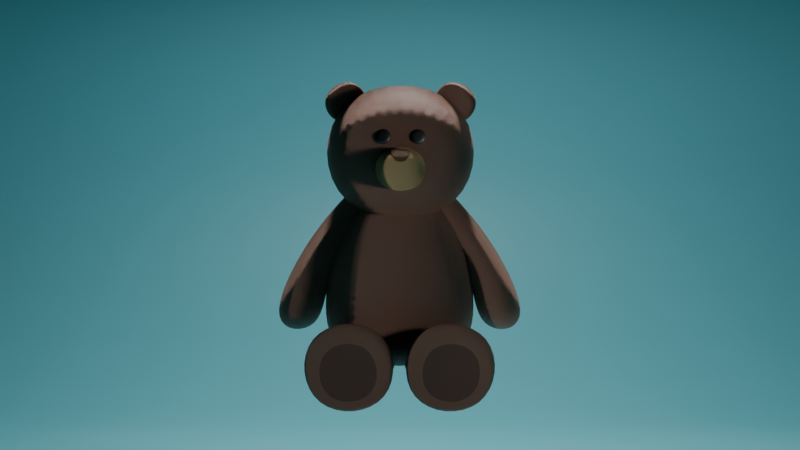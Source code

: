# Source: Bear.blend  (saved by Blender 4.2.66; exported with 4.5.12 LTS)
import bpy
from mathutils import Matrix  # noqa: F401  (used for matrix-valued properties, if any)

bpy.ops.wm.read_factory_settings(use_empty=True)
scene = bpy.context.scene
scene.name = 'Scene'

# ---- collections
col_collection = bpy.data.collections.new('Collection'); scene.collection.children.link(col_collection)

# ---- materials (node trees are filled in below, after node groups)
mat_material = bpy.data.materials.new('Material')
mat_material.alpha_threshold = 0.0
mat_material.use_transparent_shadow = False
mat_material.roughness = 0.5
mat_material.line_color = (0.0, 0.0, 0.0, 1.0)
mat_material_001 = bpy.data.materials.new('Material.001')
mat_material_002 = bpy.data.materials.new('Material.002')
mat_material_003 = bpy.data.materials.new('Material.003')
mat_eye = bpy.data.materials.new('eye')
mat_material_004 = bpy.data.materials.new('Material.004')

# ---- material node trees
mat_material.use_nodes = True; mat_material.node_tree.nodes.clear()
_N = mat_material.node_tree.nodes; _L = mat_material.node_tree.links
n0 = _N.new('ShaderNodeOutputMaterial'); n0.name = 'Material Output'; n0.location = (551, 268)
n1 = _N.new('ShaderNodeBsdfPrincipled'); n1.name = 'Principled BSDF'; n1.location = (617, -23)
n1.width = 233
n1.inputs[0].default_value = (0.3774, 0.1906, 0.1334, 1.0)
n1.inputs[3].default_value = 1.45
n2 = _N.new('ShaderNodeTexCoord'); n2.name = 'Texture Coordinate'; n2.location = (-585, 233)
n3 = _N.new('ShaderNodeTexNoise'); n3.name = 'Noise Texture'; n3.location = (-370, 151)
n3.noise_dimensions = '4D'
n3.inputs[2].default_value = 36.0
n3.inputs[4].default_value = 0.8591
n3.inputs[5].default_value = 5.5
n3.inputs[8].default_value = 6.0
n4 = _N.new('ShaderNodeVectorDisplacement'); n4.name = 'Vector Displacement'; n4.location = (83, -72)
n4.inputs[2].default_value = 1.0
_L.new(n1.outputs[0], n0.inputs[0])
_L.new(n2.outputs[3], n3.inputs[0])
_L.new(n3.outputs[0], n4.inputs[1])
_L.new(n4.outputs[0], n0.inputs[2])
n0.is_active_output = True
mat_material_001.use_nodes = True; mat_material_001.node_tree.nodes.clear()
_N = mat_material_001.node_tree.nodes; _L = mat_material_001.node_tree.links
n0 = _N.new('ShaderNodeBsdfPrincipled'); n0.name = 'Principled BSDF'; n0.location = (10, 300)
n0.inputs[0].default_value = (0.1952, 0.7065, 0.8005, 1.0)
n1 = _N.new('ShaderNodeOutputMaterial'); n1.name = 'Material Output'; n1.location = (300, 300)
_L.new(n0.outputs[0], n1.inputs[0])
n1.is_active_output = True
mat_material_002.use_nodes = True; mat_material_002.node_tree.nodes.clear()
_N = mat_material_002.node_tree.nodes; _L = mat_material_002.node_tree.links
n0 = _N.new('ShaderNodeBsdfPrincipled'); n0.name = 'Principled BSDF'; n0.location = (10, 300)
n0.inputs[0].default_value = (0.8006, 0.5254, 0.2398, 1.0)
n1 = _N.new('ShaderNodeOutputMaterial'); n1.name = 'Material Output'; n1.location = (300, 300)
n2 = _N.new('ShaderNodeTexCoord'); n2.name = 'Texture Coordinate'; n2.location = (-437, 55)
n3 = _N.new('ShaderNodeTexNoise'); n3.name = 'Noise Texture'; n3.location = (-222, -27)
n3.noise_dimensions = '4D'
n3.inputs[2].default_value = 36.0
n3.inputs[4].default_value = 0.8591
n3.inputs[5].default_value = 5.5
n3.inputs[8].default_value = 6.0
n4 = _N.new('ShaderNodeVectorDisplacement'); n4.name = 'Vector Displacement'; n4.location = (231, -250)
n4.inputs[2].default_value = 1.0
_L.new(n0.outputs[0], n1.inputs[0])
_L.new(n2.outputs[3], n3.inputs[0])
_L.new(n3.outputs[0], n4.inputs[1])
_L.new(n4.outputs[0], n1.inputs[2])
n1.is_active_output = True
mat_material_003.use_nodes = True; mat_material_003.node_tree.nodes.clear()
_N = mat_material_003.node_tree.nodes; _L = mat_material_003.node_tree.links
n0 = _N.new('ShaderNodeBsdfPrincipled'); n0.name = 'Principled BSDF'; n0.location = (10, 300)
n0.inputs[0].default_value = (0.2054, 0.09934, 0.06978, 1.0)
n0.inputs[2].default_value = 0.5633
n1 = _N.new('ShaderNodeOutputMaterial'); n1.name = 'Material Output'; n1.location = (300, 300)
n2 = _N.new('ShaderNodeTexCoord'); n2.name = 'Texture Coordinate'; n2.location = (-408, 41)
n3 = _N.new('ShaderNodeTexNoise'); n3.name = 'Noise Texture'; n3.location = (-193, -41)
n3.noise_dimensions = '4D'
n3.inputs[2].default_value = 36.0
n3.inputs[4].default_value = 0.8591
n3.inputs[5].default_value = 5.5
n3.inputs[8].default_value = 6.0
n4 = _N.new('ShaderNodeVectorDisplacement'); n4.name = 'Vector Displacement'; n4.location = (261, -264)
n4.inputs[2].default_value = 1.0
_L.new(n0.outputs[0], n1.inputs[0])
_L.new(n2.outputs[3], n3.inputs[0])
_L.new(n3.outputs[0], n4.inputs[1])
_L.new(n4.outputs[0], n1.inputs[2])
n1.is_active_output = True
mat_eye.use_nodes = True; mat_eye.node_tree.nodes.clear()
_N = mat_eye.node_tree.nodes; _L = mat_eye.node_tree.links
n0 = _N.new('ShaderNodeBsdfPrincipled'); n0.name = 'Principled BSDF'; n0.location = (10, 300)
n0.inputs[0].default_value = (0.1017, 0.1017, 0.1017, 1.0)
n0.inputs[1].default_value = 0.7341
n0.inputs[2].default_value = 0.5163
n1 = _N.new('ShaderNodeOutputMaterial'); n1.name = 'Material Output'; n1.location = (300, 300)
_L.new(n0.outputs[0], n1.inputs[0])
n1.is_active_output = True
mat_material_004.use_nodes = True; mat_material_004.node_tree.nodes.clear()
_N = mat_material_004.node_tree.nodes; _L = mat_material_004.node_tree.links
n0 = _N.new('ShaderNodeBsdfPrincipled'); n0.name = 'Principled BSDF'; n0.location = (10, 300)
n0.inputs[0].default_value = (0.2023, 0.1081, 0.03877, 1.0)
n1 = _N.new('ShaderNodeOutputMaterial'); n1.name = 'Material Output'; n1.location = (300, 300)
n2 = _N.new('ShaderNodeTexCoord'); n2.name = 'Texture Coordinate'; n2.location = (-423, 49)
n3 = _N.new('ShaderNodeTexNoise'); n3.name = 'Noise Texture'; n3.location = (-208, -34)
n3.noise_dimensions = '4D'
n3.inputs[2].default_value = 36.0
n3.inputs[4].default_value = 0.8591
n3.inputs[5].default_value = 5.5
n3.inputs[8].default_value = 6.0
n4 = _N.new('ShaderNodeVectorDisplacement'); n4.name = 'Vector Displacement'; n4.location = (245, -256)
n4.inputs[2].default_value = 1.0
_L.new(n0.outputs[0], n1.inputs[0])
_L.new(n2.outputs[3], n3.inputs[0])
_L.new(n3.outputs[0], n4.inputs[1])
_L.new(n4.outputs[0], n1.inputs[2])
n1.is_active_output = True

# ---- world
world_world = bpy.data.worlds.new('World'); scene.world = world_world
world_world.use_nodes = True; world_world.node_tree.nodes.clear()
_N = world_world.node_tree.nodes; _L = world_world.node_tree.links
n0 = _N.new('ShaderNodeOutputWorld'); n0.name = 'World Output'; n0.location = (300, 300)
n1 = _N.new('ShaderNodeBackground'); n1.name = 'Background'; n1.location = (10, 300)
n1.inputs[0].default_value = (0.0, 0.0, 0.0, 1.0)
_L.new(n1.outputs[0], n0.inputs[0])
n0.is_active_output = True
world_world.color = (0.05088, 0.05088, 0.05088)
world_world.sun_shadow_jitter_overblur = 0.0

# ---- cameras
cam_camera = bpy.data.cameras.new('Camera')
cam_camera.clip_end = 100.0
cam_camera.lens = 80.0
cam_camera.ortho_scale = 7.314

# ---- lights
light_area_003 = bpy.data.lights.new('Area.003', 'AREA')
light_area_003.energy = 250.0
light_area_003.size = 1.0
light_area_003.size_y = 1.0
light_area_004 = bpy.data.lights.new('Area.004', 'AREA')
light_area_004.energy = 1000.0
light_area_004.size = 1.0
light_area_004.size_y = 1.0

# ---- meshes
me_cube_001 = bpy.data.meshes.new('Cube.001')
me_cube_001.from_pydata([(-0.114, -0.5359, -0.5359), (-0.114, -0.5359, 0.5359), (-0.114, 0.5359, -0.5359), (-0.114, 0.5359, 0.5359), (0.114, -0.5359, -0.5359), (0.114, -0.5359, 0.5359), (0.114, 0.5359, -0.5359), (0.114, 0.5359, 0.5359), (-0.5547, 1.04, -0.9325), (-0.1601, -0.9238, -0.8727), (-0.6152, -0.9651, 1.058), (-1.01, 0.9991, 0.9985), (0.1601, 0.9238, 0.8727), (0.6152, 0.9651, -1.058), (1.01, -0.9991, -0.9985), (0.5547, -1.04, 0.9325)], [], [(0, 1, 3, 2), (8, 11, 12, 13), (6, 7, 5, 4), (14, 15, 10, 9), (8, 13, 14, 9), (12, 11, 10, 15), (0, 2, 8, 9), (1, 0, 9, 10), (3, 1, 10, 11), (2, 3, 11, 8), (7, 6, 13, 12), (6, 4, 14, 13), (5, 7, 12, 15), (4, 5, 15, 14)])
me_cube_001.polygons.foreach_set('use_smooth', [True] * 14)
_uv = me_cube_001.uv_layers.new(name='UVMap')
_uv.uv.foreach_set('vector', [0.4134, 0.0384, 0.5866, 0.0384, 0.5866, 0.2116, 0.4134, 0.2116, 0.375, 0.25, 0.625, 0.25, 0.625, 0.5, 0.375, 0.5, 0.4134, 0.5384, 0.5866, 0.5384, 0.5866, 0.7116, 0.4134, 0.7116, 0.375, 0.75, 0.625, 0.75, 0.625, 1.0, 0.375, 1.0, 0.125, 0.5, 0.375, 0.5, 0.375, 0.75, 0.125, 0.75, 0.625, 0.5, 0.875, 0.5, 0.875, 0.75, 0.625, 0.75, 0.4134, 0.0384, 0.4134, 0.2116, 0.375, 0.25, 0.375, 0.0, 0.5866, 0.0384, 0.4134, 0.0384, 0.375, 0.0, 0.625, 0.0, 0.5866, 0.2116, 0.5866, 0.0384, 0.625, 0.0, 0.625, 0.25, 0.4134, 0.2116, 0.5866, 0.2116, 0.625, 0.25, 0.375, 0.25, 0.5866, 0.5384, 0.4134, 0.5384, 0.375, 0.5, 0.625, 0.5, 0.4134, 0.5384, 0.4134, 0.7116, 0.375, 0.75, 0.375, 0.5, 0.5866, 0.7116, 0.5866, 0.5384, 0.625, 0.5, 0.625, 0.75, 0.4134, 0.7116, 0.5866, 0.7116, 0.625, 0.75, 0.375, 0.75])
me_cube_001.materials.append(mat_material)
me_cube_001.update()
me_plane = bpy.data.meshes.new('Plane')
me_plane.from_pydata([(6.546, -6.546, 0.0), (6.546, 6.546, 0.0), (-6.546, -6.546, 9.562), (-6.546, 6.546, 9.562), (-2.681, -6.546, 0.0), (-6.546, -6.546, 3.864), (-3.541, -6.546, 0.09688), (-4.358, -6.546, 0.3827), (-5.091, -6.546, 0.843), (-5.703, -6.546, 1.455), (-6.163, -6.546, 2.188), (-6.449, -6.546, 3.004), (-6.546, 6.546, 3.864), (-2.681, 6.546, 0.0), (-6.449, 6.546, 3.004), (-6.163, 6.546, 2.188), (-5.703, 6.546, 1.455), (-5.091, 6.546, 0.843), (-4.358, 6.546, 0.3827), (-3.541, 6.546, 0.09688)], [], [(4, 0, 1, 13), (12, 5, 11, 14), (14, 11, 10, 15), (15, 10, 9, 16), (16, 9, 8, 17), (17, 8, 7, 18), (18, 7, 6, 19), (19, 6, 4, 13), (5, 12, 3, 2)])
me_plane.polygons.foreach_set('use_smooth', [True] * 9)
_uv = me_plane.uv_layers.new(name='UVMap')
_uv.uv.foreach_set('vector', [0.2952, 0.0, 1.0, 0.0, 1.0, 1.0, 0.2952, 1.0, 0.0, 1.0, 0.0, 0.0, 0.0, 0.0, 0.0, 1.0, 0.0, 1.0, 0.0, 0.0, 0.0, 0.0, 0.0, 1.0, 0.0, 1.0, 0.0, 0.0, 0.0, 0.0, 0.0, 1.0, 0.0, 1.0, 0.0, 0.0, 0.1111, 0.0, 0.1111, 1.0, 0.1111, 1.0, 0.1111, 0.0, 0.1671, 0.0, 0.1671, 1.0, 0.1671, 1.0, 0.1671, 0.0, 0.2295, 0.0, 0.2295, 1.0, 0.2295, 1.0, 0.2295, 0.0, 0.2952, 0.0, 0.2952, 1.0, 0.0, 0.0, 0.0, 1.0, 0.0, 1.0, 0.0, 0.0])
me_plane.materials.append(mat_material_001)
me_plane.update()
me_cube_002 = bpy.data.meshes.new('Cube.002')
me_cube_002.from_pydata([(-1.212, -1.212, -0.6251), (-0.5873, -0.5873, 1.0), (-1.212, 1.212, -0.6251), (-0.5873, 0.5873, 1.0), (1.212, -1.212, -0.6251), (0.5873, -0.5873, 1.0), (1.212, 1.212, -0.6251), (0.5873, 0.5873, 1.0), (-1.391, -1.391, 0.09985), (-1.391, 1.391, 0.09985), (1.391, 1.391, 0.09985), (1.391, -1.391, 0.09985), (-1.038, -1.038, 0.7815), (-1.038, 1.038, 0.7815), (1.038, 1.038, 0.7815), (1.038, -1.038, 0.7815)], [], [(12, 1, 3, 13), (13, 3, 7, 14), (14, 7, 5, 15), (15, 5, 1, 12), (2, 6, 4, 0), (7, 3, 1, 5), (4, 11, 8, 0), (6, 10, 11, 4), (2, 9, 10, 6), (0, 8, 9, 2), (11, 15, 12, 8), (10, 14, 15, 11), (9, 13, 14, 10), (8, 12, 13, 9)])
me_cube_002.polygons.foreach_set('use_smooth', [True] * 14)
_k = {(1, 3): 1.0, (3, 7): 1.0, (5, 7): 1.0, (1, 5): 1.0}
me_cube_002.attributes.new('crease_edge', 'FLOAT', 'EDGE').data.foreach_set('value', [_k.get((min(e.vertices), max(e.vertices)), 0.0) for e in me_cube_002.edges])
_uv = me_cube_002.uv_layers.new(name='UVMap')
_uv.uv.foreach_set('vector', [0.5451, 0.0, 0.625, 0.0, 0.625, 0.25, 0.5451, 0.25, 0.5451, 0.25, 0.625, 0.25, 0.625, 0.5, 0.5451, 0.5, 0.5451, 0.5, 0.625, 0.5, 0.625, 0.75, 0.5451, 0.75, 0.5451, 0.75, 0.625, 0.75, 0.625, 1.0, 0.5451, 1.0, 0.125, 0.5, 0.375, 0.5, 0.375, 0.75, 0.125, 0.75, 0.625, 0.5, 0.875, 0.5, 0.875, 0.75, 0.625, 0.75, 0.375, 0.75, 0.4653, 0.75, 0.4653, 1.0, 0.375, 1.0, 0.375, 0.5, 0.4653, 0.5, 0.4653, 0.75, 0.375, 0.75, 0.375, 0.25, 0.4653, 0.25, 0.4653, 0.5, 0.375, 0.5, 0.375, 0.0, 0.4653, 0.0, 0.4653, 0.25, 0.375, 0.25, 0.4653, 0.75, 0.5451, 0.75, 0.5451, 1.0, 0.4653, 1.0, 0.4653, 0.5, 0.5451, 0.5, 0.5451, 0.75, 0.4653, 0.75, 0.4653, 0.25, 0.5451, 0.25, 0.5451, 0.5, 0.4653, 0.5, 0.4653, 0.0, 0.5451, 0.0, 0.5451, 0.25, 0.4653, 0.25])
me_cube_002.materials.append(mat_material)
me_cube_002.update()
me_cube_003 = bpy.data.meshes.new('Cube.003')
me_cube_003.from_pydata([(-1.0, -1.0, -1.0), (-1.0, -1.0, 1.0), (-1.0, 1.0, -1.0), (-1.0, 1.0, 1.0), (1.25, -0.3169, -0.5529), (1.25, -0.3169, 0.04551), (1.25, 0.3169, -0.5529), (1.25, 0.3169, 0.04551), (1.0, 1.0, 1.0), (1.0, 1.0, -1.0), (1.0, -1.0, -1.0), (1.0, -1.0, 1.0), (1.622, 0.2454, -0.02198), (1.622, 0.2454, -0.4854), (1.622, -0.2454, -0.4854), (1.622, -0.2454, -0.02198), (1.248, 0.3322, 0.06568), (1.248, 0.3322, -0.5616), (1.248, -0.3322, -0.5616), (1.248, -0.3322, 0.06568)], [], [(0, 1, 3, 2), (2, 3, 8, 9), (7, 5, 15, 12), (10, 11, 1, 0), (2, 9, 10, 0), (8, 3, 1, 11), (16, 17, 9, 8), (17, 18, 10, 9), (19, 16, 8, 11), (18, 19, 11, 10), (6, 7, 12, 13), (5, 4, 14, 15), (4, 6, 13, 14), (13, 12, 15, 14), (4, 5, 19, 18), (5, 7, 16, 19), (6, 4, 18, 17), (7, 6, 17, 16)])
me_cube_003.polygons.foreach_set('use_smooth', [True] * 18)
me_cube_003.polygons.foreach_set('material_index', [0, 0, 1, 0, 0, 0, 0, 0, 0, 0, 1, 1, 1, 1, 0, 0, 0, 0])
_k = {(6, 7): 1.0, (4, 6): 1.0, (5, 7): 1.0, (4, 5): 1.0}
me_cube_003.attributes.new('crease_edge', 'FLOAT', 'EDGE').data.foreach_set('value', [_k.get((min(e.vertices), max(e.vertices)), 0.0) for e in me_cube_003.edges])
_uv = me_cube_003.uv_layers.new(name='UVMap')
_uv.uv.foreach_set('vector', [0.375, 0.0, 0.625, 0.0, 0.625, 0.25, 0.375, 0.25, 0.375, 0.25, 0.625, 0.25, 0.625, 0.5, 0.375, 0.5, 0.5256, 0.5994, 0.5256, 0.6506, 0.5256, 0.6506, 0.5256, 0.5994, 0.375, 0.75, 0.625, 0.75, 0.625, 1.0, 0.375, 1.0, 0.125, 0.5, 0.375, 0.5, 0.375, 0.75, 0.125, 0.75, 0.625, 0.5, 0.875, 0.5, 0.875, 0.75, 0.625, 0.75, 0.5282, 0.5968, 0.4718, 0.5968, 0.375, 0.5, 0.625, 0.5, 0.4718, 0.5968, 0.4718, 0.6532, 0.375, 0.75, 0.375, 0.5, 0.5282, 0.6532, 0.5282, 0.5968, 0.625, 0.5, 0.625, 0.75, 0.4718, 0.6532, 0.5282, 0.6532, 0.625, 0.75, 0.375, 0.75, 0.4744, 0.5994, 0.5256, 0.5994, 0.5256, 0.5994, 0.4744, 0.5994, 0.5256, 0.6506, 0.4744, 0.6506, 0.4744, 0.6506, 0.5256, 0.6506, 0.4744, 0.6506, 0.4744, 0.5994, 0.4744, 0.5994, 0.4744, 0.6506, 0.4744, 0.5994, 0.5256, 0.5994, 0.5256, 0.6506, 0.4744, 0.6506, 0.4744, 0.6506, 0.5256, 0.6506, 0.5282, 0.6532, 0.4718, 0.6532, 0.5256, 0.6506, 0.5256, 0.5994, 0.5282, 0.5968, 0.5282, 0.6532, 0.4744, 0.5994, 0.4744, 0.6506, 0.4718, 0.6532, 0.4718, 0.5968, 0.5256, 0.5994, 0.4744, 0.5994, 0.4718, 0.5968, 0.5282, 0.5968])
me_cube_003.materials.append(mat_material)
me_cube_003.materials.append(mat_material_002)
me_cube_003.update()
me_cube_004 = bpy.data.meshes.new('Cube.004')
me_cube_004.from_pydata([(-1.381, -3.191, 0.4435), (-0.8016, -1.383, 1.113), (-1.381, -2.352, -1.413), (-0.8016, -0.2592, 1.005), (1.381, -3.191, 0.4435), (0.8016, -1.383, 1.113), (1.381, -2.352, -1.413), (0.8016, -0.2592, 1.005), (-0.5377, -0.5377, 2.874), (-0.5377, 0.5377, 2.874), (0.5377, 0.5377, 2.874), (0.5377, -0.5377, 2.874)], [], [(0, 1, 3, 2), (2, 3, 7, 6), (6, 7, 5, 4), (4, 5, 1, 0), (2, 6, 4, 0), (5, 7, 10, 11), (10, 9, 8, 11), (3, 1, 8, 9), (1, 5, 11, 8), (7, 3, 9, 10)])
me_cube_004.polygons.foreach_set('use_smooth', [True] * 10)
_k = {(8, 9): 0.76418, (9, 10): 0.76418, (10, 11): 0.76418, (8, 11): 0.76418}
me_cube_004.attributes.new('crease_edge', 'FLOAT', 'EDGE').data.foreach_set('value', [_k.get((min(e.vertices), max(e.vertices)), 0.0) for e in me_cube_004.edges])
_uv = me_cube_004.uv_layers.new(name='UVMap')
_uv.uv.foreach_set('vector', [0.375, 0.0, 0.625, 0.0, 0.625, 0.25, 0.375, 0.25, 0.375, 0.25, 0.625, 0.25, 0.625, 0.5, 0.375, 0.5, 0.375, 0.5, 0.625, 0.5, 0.625, 0.75, 0.375, 0.75, 0.375, 0.75, 0.625, 0.75, 0.625, 1.0, 0.375, 1.0, 0.125, 0.5, 0.375, 0.5, 0.375, 0.75, 0.125, 0.75, 0.625, 0.75, 0.625, 0.5, 0.625, 0.5, 0.625, 0.75, 0.625, 0.5, 0.875, 0.5, 0.875, 0.75, 0.625, 0.75, 0.625, 0.25, 0.625, 0.0, 0.625, 0.0, 0.625, 0.25, 0.625, 1.0, 0.625, 0.75, 0.625, 0.75, 0.625, 1.0, 0.625, 0.5, 0.625, 0.25, 0.625, 0.25, 0.625, 0.5])
me_cube_004.materials.append(mat_material)
me_cube_004.update()
me_cube_005 = bpy.data.meshes.new('Cube.005')
me_cube_005.from_pydata([(-0.7464, -0.7464, -1.0), (-1.252, -1.252, 0.2624), (-0.7464, 0.7464, -1.0), (-1.252, 1.252, 0.2624), (0.7464, -0.7464, -1.0), (1.252, -1.252, 0.2624), (0.7464, 0.7464, -1.0), (1.252, 1.252, 0.2624), (0.3092, 0.18, 3.701), (0.3092, 1.281, 3.701), (1.41, 1.281, 3.701), (1.41, 0.18, 3.701), (-1.109, 1.109, -1.0), (-1.109, -1.109, -1.0), (1.109, 1.109, -1.0), (1.109, -1.109, -1.0), (-0.9453, 0.9453, -1.0), (-0.9453, -0.9453, -1.0), (0.9453, 0.9453, -1.0), (0.9453, -0.9453, -1.0), (-1.374, -1.336, -0.3627), (-1.374, 1.326, -0.3627), (1.288, 1.326, -0.3627), (1.288, -1.336, -0.3627), (-1.417, 1.417, -1.021), (-1.397, -1.221, -1.017), (-1.472, 1.636, -0.7851), (1.417, 1.417, -1.021), (1.507, 1.671, -0.8159), (1.438, -1.221, -1.017), (1.506, -1.313, -0.8123), (-1.467, -1.286, -0.7802)], [], [(20, 1, 3, 21), (21, 3, 7, 22), (22, 7, 5, 23), (23, 5, 1, 20), (2, 6, 4, 0), (5, 7, 10, 11), (10, 9, 8, 11), (3, 1, 8, 9), (1, 5, 11, 8), (7, 3, 9, 10), (16, 17, 13, 12), (18, 16, 12, 14), (19, 18, 14, 15), (17, 19, 15, 13), (2, 0, 17, 16), (6, 2, 16, 18), (4, 6, 18, 19), (0, 4, 19, 17), (13, 15, 29, 25), (20, 21, 26, 31), (15, 14, 27, 29), (23, 20, 31, 30), (29, 30, 31, 25), (27, 28, 30, 29), (24, 26, 28, 27), (25, 31, 26, 24), (22, 23, 30, 28), (14, 12, 24, 27), (12, 13, 25, 24), (21, 22, 28, 26)])
me_cube_005.polygons.foreach_set('use_smooth', [True] * 30)
me_cube_005.polygons.foreach_set('material_index', [0, 0, 0, 0, 1, 0, 0, 0, 0, 0, 0, 0, 0, 0, 1, 1, 1, 1, 0, 0, 0, 0, 0, 0, 0, 0, 0, 0, 0, 0])
_uv = me_cube_005.uv_layers.new(name='UVMap')
_uv.uv.foreach_set('vector', [0.4099, 0.0, 0.625, 0.0, 0.625, 0.25, 0.4099, 0.25, 0.4099, 0.25, 0.625, 0.25, 0.625, 0.5, 0.4099, 0.5, 0.4099, 0.5, 0.625, 0.5, 0.625, 0.75, 0.4099, 0.75, 0.4099, 0.75, 0.625, 0.75, 0.625, 1.0, 0.4099, 1.0, 0.1806, 0.5556, 0.3194, 0.5556, 0.3194, 0.6944, 0.1806, 0.6944, 0.625, 0.75, 0.625, 0.5, 0.625, 0.5, 0.625, 0.75, 0.625, 0.5, 0.875, 0.5, 0.875, 0.75, 0.625, 0.75, 0.625, 0.25, 0.625, 0.0, 0.625, 0.0, 0.625, 0.25, 0.625, 1.0, 0.625, 0.75, 0.625, 0.75, 0.625, 1.0, 0.625, 0.5, 0.625, 0.25, 0.625, 0.25, 0.625, 0.5, 0.1621, 0.5371, 0.1621, 0.7129, 0.125, 0.75, 0.125, 0.5, 0.3379, 0.5371, 0.1621, 0.5371, 0.125, 0.5, 0.375, 0.5, 0.3379, 0.7129, 0.3379, 0.5371, 0.375, 0.5, 0.375, 0.75, 0.1621, 0.7129, 0.3379, 0.7129, 0.375, 0.75, 0.125, 0.75, 0.1806, 0.5556, 0.1806, 0.6944, 0.1621, 0.7129, 0.1621, 0.5371, 0.3194, 0.5556, 0.1806, 0.5556, 0.1621, 0.5371, 0.3379, 0.5371, 0.3194, 0.6944, 0.3194, 0.5556, 0.3379, 0.5371, 0.3379, 0.7129, 0.1806, 0.6944, 0.3194, 0.6944, 0.3379, 0.7129, 0.1621, 0.7129, 0.125, 0.75, 0.375, 0.75, 0.375, 0.75, 0.125, 0.75, 0.4099, 0.0, 0.4099, 0.25, 0.4099, 0.25, 0.4099, 0.0, 0.375, 0.75, 0.375, 0.5, 0.375, 0.5, 0.375, 0.75, 0.4099, 0.75, 0.4099, 1.0, 0.4099, 1.0, 0.4099, 0.75, 0.375, 0.75, 0.4099, 0.75, 0.4099, 1.0, 0.375, 1.0, 0.375, 0.5, 0.4099, 0.5, 0.4099, 0.75, 0.375, 0.75, 0.375, 0.25, 0.4099, 0.25, 0.4099, 0.5, 0.375, 0.5, 0.375, 0.0, 0.4099, 0.0, 0.4099, 0.25, 0.375, 0.25, 0.4099, 0.5, 0.4099, 0.75, 0.4099, 0.75, 0.4099, 0.5, 0.375, 0.5, 0.125, 0.5, 0.125, 0.5, 0.375, 0.5, 0.125, 0.5, 0.125, 0.75, 0.125, 0.75, 0.125, 0.5, 0.4099, 0.25, 0.4099, 0.5, 0.4099, 0.5, 0.4099, 0.25])
me_cube_005.materials.append(mat_material)
me_cube_005.materials.append(mat_material_003)
me_cube_005.update()
me_cylinder = bpy.data.meshes.new('Cylinder')
me_cylinder.from_pydata([(0.0, 1.0, -1.0), (3.141e-07, 0.9475, 1.0), (0.1951, 0.9808, -1.0), (0.1848, 0.9293, 1.0), (0.3827, 0.9239, -1.0), (0.3626, 0.8754, 1.0), (0.5556, 0.8315, -1.0), (0.5264, 0.7878, 1.0), (0.7071, 0.7071, -1.0), (0.67, 0.67, 1.0), (0.8315, 0.5556, -1.0), (0.7878, 0.5264, 1.0), (0.9239, 0.3827, -1.0), (0.8754, 0.3626, 1.0), (0.9808, 0.1951, -1.0), (0.9293, 0.1848, 1.0), (1.0, 0.0, -1.0), (0.9475, -1.925e-08, 1.0), (0.9808, -0.1951, -1.0), (0.9293, -0.1848, 1.0), (0.9239, -0.3827, -1.0), (0.8754, -0.3626, 1.0), (0.8315, -0.5556, -1.0), (0.7878, -0.5264, 1.0), (0.7071, -0.7071, -1.0), (0.67, -0.67, 1.0), (0.5556, -0.8315, -1.0), (0.5264, -0.7878, 1.0), (0.3827, -0.9239, -1.0), (0.3626, -0.8754, 1.0), (0.1951, -0.9808, -1.0), (0.1848, -0.9293, 1.0), (0.0, -1.0, -1.0), (3.17e-07, -0.9475, 1.0), (-0.1951, -0.9808, -1.0), (-0.1848, -0.9293, 1.0), (-0.3827, -0.9239, -1.0), (-0.3626, -0.8754, 1.0), (-0.5556, -0.8315, -1.0), (-0.5264, -0.7878, 1.0), (-0.7071, -0.7071, -1.0), (-0.67, -0.67, 1.0), (-0.8315, -0.5556, -1.0), (-0.7878, -0.5264, 1.0), (-0.9239, -0.3827, -1.0), (-0.8754, -0.3626, 1.0), (-0.9808, -0.1951, -1.0), (-0.9293, -0.1848, 1.0), (-1.0, 0.0, -1.0), (-0.9475, -2.019e-08, 1.0), (-0.9808, 0.1951, -1.0), (-0.9293, 0.1848, 1.0), (-0.9239, 0.3827, -1.0), (-0.8754, 0.3626, 1.0), (-0.8315, 0.5556, -1.0), (-0.7878, 0.5264, 1.0), (-0.7071, 0.7071, -1.0), (-0.67, 0.67, 1.0), (-0.5556, 0.8315, -1.0), (-0.5264, 0.7878, 1.0), (-0.3827, 0.9239, -1.0), (-0.3626, 0.8754, 1.0), (-0.1951, 0.9808, -1.0), (-0.1848, 0.9293, 1.0), (0.1397, 0.9617, 0.08858), (-0.05538, 0.9809, 0.08858), (0.3273, 0.9048, 0.08858), (0.5002, 0.8124, 0.08858), (0.6517, 0.688, 0.08858), (0.7761, 0.5365, 0.08858), (0.8685, 0.3636, 0.08858), (0.9254, 0.176, 0.08858), (0.9446, -0.01912, 0.08858), (0.9254, -0.2142, 0.08858), (0.8685, -0.4018, 0.08858), (0.7761, -0.5747, 0.08858), (0.6517, -0.7262, 0.08858), (0.5002, -0.8506, 0.08858), (0.3273, -0.943, 0.08858), (0.1397, -0.9999, 0.08858), (-0.05538, -1.019, 0.08858), (-0.2505, -0.9999, 0.08858), (-0.4381, -0.943, 0.08858), (-0.611, -0.8506, 0.08858), (-0.7625, -0.7262, 0.08858), (-0.8869, -0.5747, 0.08858), (-0.9793, -0.4018, 0.08858), (-1.036, -0.2142, 0.08858), (-1.055, -0.01912, 0.08858), (-1.036, 0.176, 0.08858), (-0.9793, 0.3636, 0.08858), (-0.8869, 0.5365, 0.08858), (-0.7625, 0.688, 0.08858), (-0.611, 0.8124, 0.08858), (-0.4381, 0.9048, 0.08858), (-0.2505, 0.9617, 0.08858), (0.1088, 0.184, 2.155), (0.07758, 0.187, 2.155), (0.1389, 0.1748, 2.155), (0.1666, 0.16, 2.155), (0.1909, 0.1401, 2.155), (0.2108, 0.1158, 2.155), (0.2256, 0.08811, 2.155), (0.2348, 0.05804, 2.155), (0.2378, 0.02678, 2.155), (0.2348, -0.004486, 2.155), (0.2256, -0.03455, 2.155), (0.2108, -0.06226, 2.155), (0.1909, -0.08654, 2.155), (0.1666, -0.1065, 2.155), (0.1389, -0.1213, 2.155), (0.1088, -0.1304, 2.155), (0.07758, -0.1335, 2.155), (0.04631, -0.1304, 2.155), (0.01625, -0.1213, 2.155), (-0.01146, -0.1065, 2.155), (-0.03574, -0.08654, 2.155), (-0.05567, -0.06226, 2.155), (-0.07048, -0.03455, 2.155), (-0.0796, -0.004486, 2.155), (-0.08268, 0.02678, 2.155), (-0.0796, 0.05804, 2.155), (-0.07048, 0.08811, 2.155), (-0.05567, 0.1158, 2.155), (-0.03574, 0.1401, 2.155), (-0.01146, 0.16, 2.155), (0.01625, 0.1748, 2.155), (0.04631, 0.184, 2.155), (0.1972, 0.8107, 1.514), (0.03864, 0.8263, 1.514), (0.3498, 0.7645, 1.514), (0.4903, 0.6893, 1.514), (0.6135, 0.5882, 1.514), (0.7146, 0.465, 1.514), (0.7898, 0.3245, 1.514), (0.836, 0.1719, 1.514), (0.8516, 0.01334, 1.514), (0.836, -0.1453, 1.514), (0.7898, -0.2978, 1.514), (0.7146, -0.4383, 1.514), (0.6135, -0.5615, 1.514), (0.4903, -0.6627, 1.514), (0.3498, -0.7378, 1.514), (0.1972, -0.784, 1.514), (0.03864, -0.7997, 1.514), (-0.12, -0.784, 1.514), (-0.2725, -0.7378, 1.514), (-0.413, -0.6627, 1.514), (-0.5362, -0.5615, 1.514), (-0.6374, -0.4383, 1.514), (-0.7125, -0.2978, 1.514), (-0.7587, -0.1453, 1.514), (-0.7744, 0.01334, 1.514), (-0.7587, 0.1719, 1.514), (-0.7125, 0.3245, 1.514), (-0.6374, 0.465, 1.514), (-0.5362, 0.5882, 1.514), (-0.413, 0.6893, 1.514), (-0.2725, 0.7645, 1.514), (-0.12, 0.8107, 1.514), (0.05346, 0.7467, 1.758), (0.1955, 0.7327, 1.758), (0.3321, 0.6912, 1.758), (0.458, 0.6239, 1.758), (0.5684, 0.5334, 1.758), (0.6589, 0.423, 1.758), (0.7262, 0.2971, 1.758), (0.7677, 0.1605, 1.758), (0.7817, 0.01845, 1.758), (0.7677, -0.1236, 1.758), (0.7262, -0.2602, 1.758), (0.6589, -0.3861, 1.758), (0.5684, -0.4965, 1.758), (0.458, -0.587, 1.758), (0.3321, -0.6543, 1.758), (0.1955, -0.6958, 1.758), (0.05346, -0.7098, 1.758), (-0.08861, -0.6958, 1.758), (-0.2252, -0.6543, 1.758), (-0.3511, -0.587, 1.758), (-0.4615, -0.4965, 1.758), (-0.552, -0.3861, 1.758), (-0.6193, -0.2602, 1.758), (-0.6608, -0.1236, 1.758), (-0.6748, 0.01845, 1.758), (-0.6608, 0.1605, 1.758), (-0.6193, 0.2971, 1.758), (-0.552, 0.423, 1.758), (-0.4615, 0.5334, 1.758), (-0.3511, 0.6239, 1.758), (-0.2252, 0.6912, 1.758), (-0.08861, 0.7327, 1.758), (0.1762, 0.5504, 2.057), (0.07159, 0.561, 2.056), (0.2766, 0.5196, 2.057), (0.3691, 0.4699, 2.057), (0.4501, 0.4032, 2.057), (0.5165, 0.322, 2.057), (0.5659, 0.2295, 2.057), (0.5964, 0.1291, 2.057), (0.6067, 0.02472, 2.057), (0.5966, -0.07971, 2.057), (0.5664, -0.1802, 2.057), (0.5171, -0.2729, 2.057), (0.4507, -0.3544, 2.056), (0.3696, -0.4213, 2.056), (0.277, -0.4712, 2.056), (0.1764, -0.5021, 2.056), (0.07155, -0.5128, 2.056), (-0.03339, -0.5028, 2.056), (-0.1344, -0.4725, 2.055), (-0.2276, -0.423, 2.055), (-0.3093, -0.3561, 2.055), (-0.3764, -0.2746, 2.055), (-0.4262, -0.1815, 2.055), (-0.4569, -0.08042, 2.055), (-0.4671, 0.02469, 2.055), (-0.4566, 0.1297, 2.055), (-0.4258, 0.2307, 2.055), (-0.3758, 0.3236, 2.055), (-0.3087, 0.4049, 2.056), (-0.227, 0.4715, 2.056), (-0.1339, 0.5209, 2.056), (-0.03312, 0.5511, 2.056), (0.1444, 0.363, 2.155), (0.07758, 0.3696, 2.155), (0.2087, 0.3435, 2.155), (0.268, 0.3118, 2.155), (0.32, 0.2692, 2.155), (0.3626, 0.2172, 2.155), (0.3943, 0.158, 2.155), (0.4138, 0.09365, 2.155), (0.4203, 0.02678, 2.155), (0.4138, -0.04009, 2.155), (0.3943, -0.1044, 2.155), (0.3626, -0.1637, 2.155), (0.32, -0.2156, 2.155), (0.268, -0.2582, 2.155), (0.2087, -0.2899, 2.155), (0.1444, -0.3094, 2.155), (0.07758, -0.316, 2.155), (0.0107, -0.3094, 2.155), (-0.0536, -0.2899, 2.155), (-0.1129, -0.2582, 2.155), (-0.1648, -0.2156, 2.155), (-0.2074, -0.1637, 2.155), (-0.2391, -0.1044, 2.155), (-0.2586, -0.04009, 2.155), (-0.2652, 0.02678, 2.155), (-0.2586, 0.09365, 2.155), (-0.2391, 0.158, 2.155), (-0.2074, 0.2172, 2.155), (-0.1648, 0.2692, 2.155), (-0.1129, 0.3118, 2.155), (-0.0536, 0.3435, 2.155), (0.0107, 0.363, 2.155)], [], [(0, 65, 64, 2), (2, 64, 66, 4), (4, 66, 67, 6), (6, 67, 68, 8), (8, 68, 69, 10), (10, 69, 70, 12), (12, 70, 71, 14), (14, 71, 72, 16), (16, 72, 73, 18), (18, 73, 74, 20), (20, 74, 75, 22), (22, 75, 76, 24), (24, 76, 77, 26), (26, 77, 78, 28), (28, 78, 79, 30), (30, 79, 80, 32), (32, 80, 81, 34), (34, 81, 82, 36), (36, 82, 83, 38), (38, 83, 84, 40), (40, 84, 85, 42), (42, 85, 86, 44), (44, 86, 87, 46), (46, 87, 88, 48), (48, 88, 89, 50), (50, 89, 90, 52), (52, 90, 91, 54), (54, 91, 92, 56), (56, 92, 93, 58), (58, 93, 94, 60), (19, 17, 136, 137), (60, 94, 95, 62), (62, 95, 65, 0), (0, 2, 4, 6, 8, 10, 12, 14, 16, 18, 20, 22, 24, 26, 28, 30, 32, 34, 36, 38, 40, 42, 44, 46, 48, 50, 52, 54, 56, 58, 60, 62), (1, 3, 64, 65), (3, 5, 66, 64), (5, 7, 67, 66), (7, 9, 68, 67), (9, 11, 69, 68), (11, 13, 70, 69), (13, 15, 71, 70), (15, 17, 72, 71), (17, 19, 73, 72), (19, 21, 74, 73), (21, 23, 75, 74), (23, 25, 76, 75), (25, 27, 77, 76), (27, 29, 78, 77), (29, 31, 79, 78), (31, 33, 80, 79), (33, 35, 81, 80), (35, 37, 82, 81), (37, 39, 83, 82), (39, 41, 84, 83), (41, 43, 85, 84), (43, 45, 86, 85), (45, 47, 87, 86), (47, 49, 88, 87), (49, 51, 89, 88), (51, 53, 90, 89), (53, 55, 91, 90), (55, 57, 92, 91), (57, 59, 93, 92), (59, 61, 94, 93), (61, 63, 95, 94), (63, 1, 65, 95), (96, 97, 127, 126, 125, 124, 123, 122, 121, 120, 119, 118, 117, 116, 115, 114, 113, 112, 111, 110, 109, 108, 107, 106, 105, 104, 103, 102, 101, 100, 99, 98), (47, 45, 150, 151), (21, 19, 137, 138), (49, 47, 151, 152), (23, 21, 138, 139), (51, 49, 152, 153), (25, 23, 139, 140), (53, 51, 153, 154), (27, 25, 140, 141), (55, 53, 154, 155), (29, 27, 141, 142), (3, 1, 129, 128), (57, 55, 155, 156), (31, 29, 142, 143), (5, 3, 128, 130), (59, 57, 156, 157), (33, 31, 143, 144), (7, 5, 130, 131), (61, 59, 157, 158), (35, 33, 144, 145), (9, 7, 131, 132), (63, 61, 158, 159), (37, 35, 145, 146), (11, 9, 132, 133), (1, 63, 159, 129), (39, 37, 146, 147), (13, 11, 133, 134), (41, 39, 147, 148), (15, 13, 134, 135), (43, 41, 148, 149), (17, 15, 135, 136), (45, 43, 149, 150), (160, 161, 128, 129), (161, 162, 130, 128), (162, 163, 131, 130), (163, 164, 132, 131), (164, 165, 133, 132), (165, 166, 134, 133), (166, 167, 135, 134), (167, 168, 136, 135), (168, 169, 137, 136), (169, 170, 138, 137), (170, 171, 139, 138), (171, 172, 140, 139), (172, 173, 141, 140), (173, 174, 142, 141), (174, 175, 143, 142), (175, 176, 144, 143), (176, 177, 145, 144), (177, 178, 146, 145), (178, 179, 147, 146), (179, 180, 148, 147), (180, 181, 149, 148), (181, 182, 150, 149), (182, 183, 151, 150), (183, 184, 152, 151), (184, 185, 153, 152), (185, 186, 154, 153), (186, 187, 155, 154), (187, 188, 156, 155), (188, 189, 157, 156), (189, 190, 158, 157), (190, 191, 159, 158), (191, 160, 129, 159), (226, 227, 195, 194), (254, 255, 223, 222), (253, 254, 222, 221), (252, 253, 221, 220), (251, 252, 220, 219), (250, 251, 219, 218), (249, 250, 218, 217), (248, 249, 217, 216), (247, 248, 216, 215), (246, 247, 215, 214), (245, 246, 214, 213), (244, 245, 213, 212), (243, 244, 212, 211), (242, 243, 211, 210), (241, 242, 210, 209), (240, 241, 209, 208), (239, 240, 208, 207), (238, 239, 207, 206), (237, 238, 206, 205), (236, 237, 205, 204), (235, 236, 204, 203), (234, 235, 203, 202), (233, 234, 202, 201), (232, 233, 201, 200), (231, 232, 200, 199), (230, 231, 199, 198), (229, 230, 198, 197), (228, 229, 197, 196), (227, 228, 196, 195), (194, 195, 163, 162), (224, 226, 194, 192), (195, 196, 164, 163), (255, 225, 193, 223), (196, 197, 165, 164), (197, 198, 166, 165), (198, 199, 167, 166), (199, 200, 168, 167), (200, 201, 169, 168), (201, 202, 170, 169), (202, 203, 171, 170), (203, 204, 172, 171), (204, 205, 173, 172), (205, 206, 174, 173), (206, 207, 175, 174), (207, 208, 176, 175), (208, 209, 177, 176), (209, 210, 178, 177), (210, 211, 179, 178), (211, 212, 180, 179), (212, 213, 181, 180), (213, 214, 182, 181), (214, 215, 183, 182), (215, 216, 184, 183), (216, 217, 185, 184), (217, 218, 186, 185), (218, 219, 187, 186), (219, 220, 188, 187), (220, 221, 189, 188), (221, 222, 190, 189), (222, 223, 191, 190), (223, 193, 160, 191), (192, 194, 162, 161), (225, 224, 192, 193), (97, 96, 224, 225), (96, 98, 226, 224), (98, 99, 227, 226), (99, 100, 228, 227), (100, 101, 229, 228), (101, 102, 230, 229), (102, 103, 231, 230), (103, 104, 232, 231), (104, 105, 233, 232), (105, 106, 234, 233), (106, 107, 235, 234), (107, 108, 236, 235), (108, 109, 237, 236), (109, 110, 238, 237), (110, 111, 239, 238), (111, 112, 240, 239), (112, 113, 241, 240), (113, 114, 242, 241), (114, 115, 243, 242), (115, 116, 244, 243), (116, 117, 245, 244), (117, 118, 246, 245), (118, 119, 247, 246), (119, 120, 248, 247), (120, 121, 249, 248), (121, 122, 250, 249), (122, 123, 251, 250), (123, 124, 252, 251), (124, 125, 253, 252), (125, 126, 254, 253), (126, 127, 255, 254), (127, 97, 225, 255), (192, 161, 160, 193)])
me_cylinder.polygons.foreach_set('use_smooth', [True] * 226)
_uv = me_cylinder.uv_layers.new(name='UVMap')
_uv.uv.foreach_set('vector', [1.0, 0.5, 1.0, 1.0, 0.9688, 1.0, 0.9688, 0.5, 0.9688, 0.5, 0.9688, 1.0, 0.9375, 1.0, 0.9375, 0.5, 0.9375, 0.5, 0.9375, 1.0, 0.9062, 1.0, 0.9062, 0.5, 0.9062, 0.5, 0.9062, 1.0, 0.875, 1.0, 0.875, 0.5, 0.875, 0.5, 0.875, 1.0, 0.8438, 1.0, 0.8438, 0.5, 0.8438, 0.5, 0.8438, 1.0, 0.8125, 1.0, 0.8125, 0.5, 0.8125, 0.5, 0.8125, 1.0, 0.7812, 1.0, 0.7812, 0.5, 0.7812, 0.5, 0.7812, 1.0, 0.75, 1.0, 0.75, 0.5, 0.75, 0.5, 0.75, 1.0, 0.7188, 1.0, 0.7188, 0.5, 0.7188, 0.5, 0.7188, 1.0, 0.6875, 1.0, 0.6875, 0.5, 0.6875, 0.5, 0.6875, 1.0, 0.6562, 1.0, 0.6562, 0.5, 0.6562, 0.5, 0.6562, 1.0, 0.625, 1.0, 0.625, 0.5, 0.625, 0.5, 0.625, 1.0, 0.5938, 1.0, 0.5938, 0.5, 0.5938, 0.5, 0.5938, 1.0, 0.5625, 1.0, 0.5625, 0.5, 0.5625, 0.5, 0.5625, 1.0, 0.5312, 1.0, 0.5312, 0.5, 0.5312, 0.5, 0.5312, 1.0, 0.5, 1.0, 0.5, 0.5, 0.5, 0.5, 0.5, 1.0, 0.4688, 1.0, 0.4688, 0.5, 0.4688, 0.5, 0.4688, 1.0, 0.4375, 1.0, 0.4375, 0.5, 0.4375, 0.5, 0.4375, 1.0, 0.4062, 1.0, 0.4062, 0.5, 0.4062, 0.5, 0.4062, 1.0, 0.375, 1.0, 0.375, 0.5, 0.375, 0.5, 0.375, 1.0, 0.3438, 1.0, 0.3438, 0.5, 0.3438, 0.5, 0.3438, 1.0, 0.3125, 1.0, 0.3125, 0.5, 0.3125, 0.5, 0.3125, 1.0, 0.2812, 1.0, 0.2812, 0.5, 0.2812, 0.5, 0.2812, 1.0, 0.25, 1.0, 0.25, 0.5, 0.25, 0.5, 0.25, 1.0, 0.2188, 1.0, 0.2188, 0.5, 0.2188, 0.5, 0.2188, 1.0, 0.1875, 1.0, 0.1875, 0.5, 0.1875, 0.5, 0.1875, 1.0, 0.1562, 1.0, 0.1562, 0.5, 0.1562, 0.5, 0.1562, 1.0, 0.125, 1.0, 0.125, 0.5, 0.125, 0.5, 0.125, 1.0, 0.09375, 1.0, 0.09375, 0.5, 0.09375, 0.5, 0.09375, 1.0, 0.0625, 1.0, 0.0625, 0.5, 0.4414, 0.2119, 0.4451, 0.25, 0.4451, 0.25, 0.4414, 0.2119, 0.0625, 0.5, 0.0625, 1.0, 0.03125, 1.0, 0.03125, 0.5, 0.03125, 0.5, 0.03125, 1.0, 0.0, 1.0, 0.0, 0.5, 0.75, 0.49, 0.7968, 0.4854, 0.8418, 0.4717, 0.8833, 0.4496, 0.9197, 0.4197, 0.9496, 0.3833, 0.9717, 0.3418, 0.9854, 0.2968, 0.99, 0.25, 0.9854, 0.2032, 0.9717, 0.1582, 0.9496, 0.1167, 0.9197, 0.08029, 0.8833, 0.05045, 0.8418, 0.02827, 0.7968, 0.01461, 0.75, 0.01, 0.7032, 0.01461, 0.6582, 0.02827, 0.6167, 0.05045, 0.5803, 0.08029, 0.5504, 0.1167, 0.5283, 0.1582, 0.5146, 0.2032, 0.51, 0.25, 0.5146, 0.2968, 0.5283, 0.3418, 0.5504, 0.3833, 0.5803, 0.4197, 0.6167, 0.4496, 0.6582, 0.4717, 0.7032, 0.4854, 0.25, 0.4451, 0.2881, 0.4414, 0.2968, 0.4854, 0.25, 0.49, 0.2881, 0.4414, 0.3247, 0.4303, 0.3418, 0.4717, 0.2968, 0.4854, 0.3247, 0.4303, 0.3584, 0.4122, 0.3833, 0.4496, 0.3418, 0.4717, 0.3584, 0.4122, 0.388, 0.388, 0.4197, 0.4197, 0.3833, 0.4496, 0.388, 0.388, 0.4122, 0.3584, 0.4496, 0.3833, 0.4197, 0.4197, 0.4122, 0.3584, 0.4303, 0.3247, 0.4717, 0.3418, 0.4496, 0.3833, 0.4303, 0.3247, 0.4414, 0.2881, 0.4854, 0.2968, 0.4717, 0.3418, 0.4414, 0.2881, 0.4451, 0.25, 0.49, 0.25, 0.4854, 0.2968, 0.4451, 0.25, 0.4414, 0.2119, 0.4854, 0.2032, 0.49, 0.25, 0.4414, 0.2119, 0.4303, 0.1753, 0.4717, 0.1582, 0.4854, 0.2032, 0.4303, 0.1753, 0.4122, 0.1416, 0.4496, 0.1167, 0.4717, 0.1582, 0.4122, 0.1416, 0.388, 0.112, 0.4197, 0.08029, 0.4496, 0.1167, 0.388, 0.112, 0.3584, 0.08776, 0.3833, 0.05045, 0.4197, 0.08029, 0.3584, 0.08776, 0.3247, 0.06973, 0.3418, 0.02827, 0.3833, 0.05045, 0.3247, 0.06973, 0.2881, 0.05863, 0.2968, 0.01461, 0.3418, 0.02827, 0.2881, 0.05863, 0.25, 0.05488, 0.25, 0.01, 0.2968, 0.01461, 0.25, 0.05488, 0.2119, 0.05863, 0.2032, 0.01461, 0.25, 0.01, 0.2119, 0.05863, 0.1753, 0.06973, 0.1582, 0.02827, 0.2032, 0.01461, 0.1753, 0.06973, 0.1416, 0.08776, 0.1167, 0.05045, 0.1582, 0.02827, 0.1416, 0.08776, 0.112, 0.112, 0.08029, 0.08029, 0.1167, 0.05045, 0.112, 0.112, 0.08776, 0.1416, 0.05045, 0.1167, 0.08029, 0.08029, 0.08776, 0.1416, 0.06973, 0.1753, 0.02827, 0.1582, 0.05045, 0.1167, 0.06973, 0.1753, 0.05863, 0.2119, 0.01461, 0.2032, 0.02827, 0.1582, 0.05863, 0.2119, 0.05488, 0.25, 0.01, 0.25, 0.01461, 0.2032, 0.05488, 0.25, 0.05863, 0.2881, 0.01461, 0.2968, 0.01, 0.25, 0.05863, 0.2881, 0.06973, 0.3247, 0.02827, 0.3418, 0.01461, 0.2968, 0.06973, 0.3247, 0.08776, 0.3584, 0.05045, 0.3833, 0.02827, 0.3418, 0.08776, 0.3584, 0.112, 0.388, 0.08029, 0.4197, 0.05045, 0.3833, 0.112, 0.388, 0.1416, 0.4122, 0.1167, 0.4496, 0.08029, 0.4197, 0.1416, 0.4122, 0.1753, 0.4303, 0.1582, 0.4717, 0.1167, 0.4496, 0.1753, 0.4303, 0.2119, 0.4414, 0.2032, 0.4854, 0.1582, 0.4717, 0.2119, 0.4414, 0.25, 0.4451, 0.25, 0.49, 0.2032, 0.4854, 0.2575, 0.2877, 0.25, 0.2885, 0.2425, 0.2877, 0.2353, 0.2855, 0.2286, 0.282, 0.2228, 0.2772, 0.218, 0.2714, 0.2145, 0.2647, 0.2123, 0.2575, 0.2115, 0.25, 0.2123, 0.2425, 0.2145, 0.2353, 0.218, 0.2286, 0.2228, 0.2228, 0.2286, 0.218, 0.2353, 0.2145, 0.2425, 0.2123, 0.25, 0.2115, 0.2575, 0.2123, 0.2647, 0.2145, 0.2714, 0.218, 0.2772, 0.2228, 0.282, 0.2286, 0.2855, 0.2353, 0.2877, 0.2425, 0.2885, 0.25, 0.2877, 0.2575, 0.2855, 0.2647, 0.282, 0.2714, 0.2772, 0.2772, 0.2714, 0.282, 0.2647, 0.2855, 0.05863, 0.2119, 0.06973, 0.1753, 0.06973, 0.1753, 0.05863, 0.2119, 0.4303, 0.1753, 0.4414, 0.2119, 0.4414, 0.2119, 0.4303, 0.1753, 0.05488, 0.25, 0.05863, 0.2119, 0.05863, 0.2119, 0.05488, 0.25, 0.4122, 0.1416, 0.4303, 0.1753, 0.4303, 0.1753, 0.4122, 0.1416, 0.05863, 0.2881, 0.05488, 0.25, 0.05488, 0.25, 0.05863, 0.2881, 0.388, 0.112, 0.4122, 0.1416, 0.4122, 0.1416, 0.388, 0.112, 0.06973, 0.3247, 0.05863, 0.2881, 0.05863, 0.2881, 0.06973, 0.3247, 0.3584, 0.08776, 0.388, 0.112, 0.388, 0.112, 0.3584, 0.08776, 0.08776, 0.3584, 0.06973, 0.3247, 0.06973, 0.3247, 0.08776, 0.3584, 0.3247, 0.06973, 0.3584, 0.08776, 0.3584, 0.08776, 0.3247, 0.06973, 0.2881, 0.4414, 0.25, 0.4451, 0.25, 0.4451, 0.2881, 0.4414, 0.112, 0.388, 0.08776, 0.3584, 0.08776, 0.3584, 0.112, 0.388, 0.2881, 0.05863, 0.3247, 0.06973, 0.3247, 0.06973, 0.2881, 0.05863, 0.3247, 0.4303, 0.2881, 0.4414, 0.2881, 0.4414, 0.3247, 0.4303, 0.1416, 0.4122, 0.112, 0.388, 0.112, 0.388, 0.1416, 0.4122, 0.25, 0.05488, 0.2881, 0.05863, 0.2881, 0.05863, 0.25, 0.05488, 0.3584, 0.4122, 0.3247, 0.4303, 0.3247, 0.4303, 0.3584, 0.4122, 0.1753, 0.4303, 0.1416, 0.4122, 0.1416, 0.4122, 0.1753, 0.4303, 0.2119, 0.05863, 0.25, 0.05488, 0.25, 0.05488, 0.2119, 0.05863, 0.388, 0.388, 0.3584, 0.4122, 0.3584, 0.4122, 0.388, 0.388, 0.2119, 0.4414, 0.1753, 0.4303, 0.1753, 0.4303, 0.2119, 0.4414, 0.1753, 0.06973, 0.2119, 0.05863, 0.2119, 0.05863, 0.1753, 0.06973, 0.4122, 0.3584, 0.388, 0.388, 0.388, 0.388, 0.4122, 0.3584, 0.25, 0.4451, 0.2119, 0.4414, 0.2119, 0.4414, 0.25, 0.4451, 0.1416, 0.08776, 0.1753, 0.06973, 0.1753, 0.06973, 0.1416, 0.08776, 0.4303, 0.3247, 0.4122, 0.3584, 0.4122, 0.3584, 0.4303, 0.3247, 0.112, 0.112, 0.1416, 0.08776, 0.1416, 0.08776, 0.112, 0.112, 0.4414, 0.2881, 0.4303, 0.3247, 0.4303, 0.3247, 0.4414, 0.2881, 0.08776, 0.1416, 0.112, 0.112, 0.112, 0.112, 0.08776, 0.1416, 0.4451, 0.25, 0.4414, 0.2881, 0.4414, 0.2881, 0.4451, 0.25, 0.06973, 0.1753, 0.08776, 0.1416, 0.08776, 0.1416, 0.06973, 0.1753, 0.25, 0.4248, 0.2841, 0.4214, 0.2881, 0.4414, 0.25, 0.4451, 0.2841, 0.4214, 0.3169, 0.4115, 0.3247, 0.4303, 0.2881, 0.4414, 0.3169, 0.4115, 0.3471, 0.3953, 0.3584, 0.4122, 0.3247, 0.4303, 0.3471, 0.3953, 0.3736, 0.3736, 0.388, 0.388, 0.3584, 0.4122, 0.3736, 0.3736, 0.3953, 0.3471, 0.4122, 0.3584, 0.388, 0.388, 0.3953, 0.3471, 0.4115, 0.3169, 0.4303, 0.3247, 0.4122, 0.3584, 0.4115, 0.3169, 0.4214, 0.2841, 0.4414, 0.2881, 0.4303, 0.3247, 0.4214, 0.2841, 0.4248, 0.25, 0.4451, 0.25, 0.4414, 0.2881, 0.4248, 0.25, 0.4214, 0.2159, 0.4414, 0.2119, 0.4451, 0.25, 0.4214, 0.2159, 0.4115, 0.1831, 0.4303, 0.1753, 0.4414, 0.2119, 0.4115, 0.1831, 0.3953, 0.1529, 0.4122, 0.1416, 0.4303, 0.1753, 0.3953, 0.1529, 0.3736, 0.1264, 0.388, 0.112, 0.4122, 0.1416, 0.3736, 0.1264, 0.3471, 0.1047, 0.3584, 0.08776, 0.388, 0.112, 0.3471, 0.1047, 0.3169, 0.08853, 0.3247, 0.06973, 0.3584, 0.08776, 0.3169, 0.08853, 0.2841, 0.07859, 0.2881, 0.05863, 0.3247, 0.06973, 0.2841, 0.07859, 0.25, 0.07523, 0.25, 0.05488, 0.2881, 0.05863, 0.25, 0.07523, 0.2159, 0.07859, 0.2119, 0.05863, 0.25, 0.05488, 0.2159, 0.07859, 0.1831, 0.08853, 0.1753, 0.06973, 0.2119, 0.05863, 0.1831, 0.08853, 0.1529, 0.1047, 0.1416, 0.08776, 0.1753, 0.06973, 0.1529, 0.1047, 0.1264, 0.1264, 0.112, 0.112, 0.1416, 0.08776, 0.1264, 0.1264, 0.1047, 0.1529, 0.08776, 0.1416, 0.112, 0.112, 0.1047, 0.1529, 0.08853, 0.1831, 0.06973, 0.1753, 0.08776, 0.1416, 0.08853, 0.1831, 0.07859, 0.2159, 0.05863, 0.2119, 0.06973, 0.1753, 0.07859, 0.2159, 0.07523, 0.25, 0.05488, 0.25, 0.05863, 0.2119, 0.07523, 0.25, 0.07859, 0.2841, 0.05863, 0.2881, 0.05488, 0.25, 0.07859, 0.2841, 0.08853, 0.3169, 0.06973, 0.3247, 0.05863, 0.2881, 0.08853, 0.3169, 0.1047, 0.3471, 0.08776, 0.3584, 0.06973, 0.3247, 0.1047, 0.3471, 0.1264, 0.3736, 0.112, 0.388, 0.08776, 0.3584, 0.1264, 0.3736, 0.1529, 0.3953, 0.1416, 0.4122, 0.112, 0.388, 0.1529, 0.3953, 0.1831, 0.4115, 0.1753, 0.4303, 0.1416, 0.4122, 0.1831, 0.4115, 0.2159, 0.4214, 0.2119, 0.4414, 0.1753, 0.4303, 0.2159, 0.4214, 0.25, 0.4248, 0.25, 0.4451, 0.2119, 0.4414, 0.2815, 0.326, 0.2957, 0.3184, 0.3214, 0.3568, 0.2992, 0.3688, 0.2185, 0.326, 0.234, 0.3307, 0.2249, 0.3763, 0.2007, 0.3691, 0.2043, 0.3184, 0.2185, 0.326, 0.2007, 0.3691, 0.1783, 0.3572, 0.1918, 0.3082, 0.2043, 0.3184, 0.1783, 0.3572, 0.1587, 0.3413, 0.1816, 0.2957, 0.1918, 0.3082, 0.1587, 0.3413, 0.1426, 0.3217, 0.174, 0.2815, 0.1816, 0.2957, 0.1426, 0.3217, 0.1306, 0.2994, 0.1693, 0.266, 0.174, 0.2815, 0.1306, 0.2994, 0.1232, 0.2752, 0.1677, 0.25, 0.1693, 0.266, 0.1232, 0.2752, 0.1207, 0.25, 0.1693, 0.234, 0.1677, 0.25, 0.1207, 0.25, 0.1232, 0.2248, 0.174, 0.2185, 0.1693, 0.234, 0.1232, 0.2248, 0.1305, 0.2005, 0.1816, 0.2043, 0.174, 0.2185, 0.1305, 0.2005, 0.1425, 0.1782, 0.1918, 0.1918, 0.1816, 0.2043, 0.1425, 0.1782, 0.1586, 0.1586, 0.2043, 0.1816, 0.1918, 0.1918, 0.1586, 0.1586, 0.1782, 0.1426, 0.2185, 0.174, 0.2043, 0.1816, 0.1782, 0.1426, 0.2006, 0.1307, 0.234, 0.1693, 0.2185, 0.174, 0.2006, 0.1307, 0.2248, 0.1234, 0.25, 0.1677, 0.234, 0.1693, 0.2248, 0.1234, 0.25, 0.121, 0.266, 0.1693, 0.25, 0.1677, 0.25, 0.121, 0.2752, 0.1236, 0.2815, 0.174, 0.266, 0.1693, 0.2752, 0.1236, 0.2993, 0.131, 0.2957, 0.1816, 0.2815, 0.174, 0.2993, 0.131, 0.3215, 0.143, 0.3082, 0.1918, 0.2957, 0.1816, 0.3215, 0.143, 0.341, 0.159, 0.3184, 0.2043, 0.3082, 0.1918, 0.341, 0.159, 0.3569, 0.1786, 0.326, 0.2185, 0.3184, 0.2043, 0.3569, 0.1786, 0.3687, 0.2008, 0.3307, 0.234, 0.326, 0.2185, 0.3687, 0.2008, 0.376, 0.2249, 0.3323, 0.25, 0.3307, 0.234, 0.376, 0.2249, 0.3784, 0.25, 0.3307, 0.266, 0.3323, 0.25, 0.3784, 0.25, 0.3759, 0.2751, 0.326, 0.2815, 0.3307, 0.266, 0.3759, 0.2751, 0.3686, 0.2991, 0.3184, 0.2957, 0.326, 0.2815, 0.3686, 0.2991, 0.3568, 0.3213, 0.3082, 0.3082, 0.3184, 0.2957, 0.3568, 0.3213, 0.3408, 0.3408, 0.2957, 0.3184, 0.3082, 0.3082, 0.3408, 0.3408, 0.3214, 0.3568, 0.2992, 0.3688, 0.3214, 0.3568, 0.3471, 0.3953, 0.3169, 0.4115, 0.266, 0.3307, 0.2815, 0.326, 0.2992, 0.3688, 0.2751, 0.3762, 0.3214, 0.3568, 0.3408, 0.3408, 0.3736, 0.3736, 0.3471, 0.3953, 0.234, 0.3307, 0.25, 0.3323, 0.25, 0.3787, 0.2249, 0.3763, 0.3408, 0.3408, 0.3568, 0.3213, 0.3953, 0.3471, 0.3736, 0.3736, 0.3568, 0.3213, 0.3686, 0.2991, 0.4115, 0.3169, 0.3953, 0.3471, 0.3686, 0.2991, 0.3759, 0.2751, 0.4214, 0.2841, 0.4115, 0.3169, 0.3759, 0.2751, 0.3784, 0.25, 0.4248, 0.25, 0.4214, 0.2841, 0.3784, 0.25, 0.376, 0.2249, 0.4214, 0.2159, 0.4248, 0.25, 0.376, 0.2249, 0.3687, 0.2008, 0.4115, 0.1831, 0.4214, 0.2159, 0.3687, 0.2008, 0.3569, 0.1786, 0.3953, 0.1529, 0.4115, 0.1831, 0.3569, 0.1786, 0.341, 0.159, 0.3736, 0.1264, 0.3953, 0.1529, 0.341, 0.159, 0.3215, 0.143, 0.3471, 0.1047, 0.3736, 0.1264, 0.3215, 0.143, 0.2993, 0.131, 0.3169, 0.08853, 0.3471, 0.1047, 0.2993, 0.131, 0.2752, 0.1236, 0.2841, 0.07859, 0.3169, 0.08853, 0.2752, 0.1236, 0.25, 0.121, 0.25, 0.07523, 0.2841, 0.07859, 0.25, 0.121, 0.2248, 0.1234, 0.2159, 0.07859, 0.25, 0.07523, 0.2248, 0.1234, 0.2006, 0.1307, 0.1831, 0.08853, 0.2159, 0.07859, 0.2006, 0.1307, 0.1782, 0.1426, 0.1529, 0.1047, 0.1831, 0.08853, 0.1782, 0.1426, 0.1586, 0.1586, 0.1264, 0.1264, 0.1529, 0.1047, 0.1586, 0.1586, 0.1425, 0.1782, 0.1047, 0.1529, 0.1264, 0.1264, 0.1425, 0.1782, 0.1305, 0.2005, 0.08853, 0.1831, 0.1047, 0.1529, 0.1305, 0.2005, 0.1232, 0.2248, 0.07859, 0.2159, 0.08853, 0.1831, 0.1232, 0.2248, 0.1207, 0.25, 0.07523, 0.25, 0.07859, 0.2159, 0.1207, 0.25, 0.1232, 0.2752, 0.07859, 0.2841, 0.07523, 0.25, 0.1232, 0.2752, 0.1306, 0.2994, 0.08853, 0.3169, 0.07859, 0.2841, 0.1306, 0.2994, 0.1426, 0.3217, 0.1047, 0.3471, 0.08853, 0.3169, 0.1426, 0.3217, 0.1587, 0.3413, 0.1264, 0.3736, 0.1047, 0.3471, 0.1587, 0.3413, 0.1783, 0.3572, 0.1529, 0.3953, 0.1264, 0.3736, 0.1783, 0.3572, 0.2007, 0.3691, 0.1831, 0.4115, 0.1529, 0.3953, 0.2007, 0.3691, 0.2249, 0.3763, 0.2159, 0.4214, 0.1831, 0.4115, 0.2249, 0.3763, 0.25, 0.3787, 0.25, 0.4248, 0.2159, 0.4214, 0.2751, 0.3762, 0.2992, 0.3688, 0.3169, 0.4115, 0.2841, 0.4214, 0.25, 0.3323, 0.266, 0.3307, 0.2751, 0.3762, 0.25, 0.3787, 0.25, 0.2885, 0.2575, 0.2877, 0.266, 0.3307, 0.25, 0.3323, 0.2575, 0.2877, 0.2647, 0.2855, 0.2815, 0.326, 0.266, 0.3307, 0.2647, 0.2855, 0.2714, 0.282, 0.2957, 0.3184, 0.2815, 0.326, 0.2714, 0.282, 0.2772, 0.2772, 0.3082, 0.3082, 0.2957, 0.3184, 0.2772, 0.2772, 0.282, 0.2714, 0.3184, 0.2957, 0.3082, 0.3082, 0.282, 0.2714, 0.2855, 0.2647, 0.326, 0.2815, 0.3184, 0.2957, 0.2855, 0.2647, 0.2877, 0.2575, 0.3307, 0.266, 0.326, 0.2815, 0.2877, 0.2575, 0.2885, 0.25, 0.3323, 0.25, 0.3307, 0.266, 0.2885, 0.25, 0.2877, 0.2425, 0.3307, 0.234, 0.3323, 0.25, 0.2877, 0.2425, 0.2855, 0.2353, 0.326, 0.2185, 0.3307, 0.234, 0.2855, 0.2353, 0.282, 0.2286, 0.3184, 0.2043, 0.326, 0.2185, 0.282, 0.2286, 0.2772, 0.2228, 0.3082, 0.1918, 0.3184, 0.2043, 0.2772, 0.2228, 0.2714, 0.218, 0.2957, 0.1816, 0.3082, 0.1918, 0.2714, 0.218, 0.2647, 0.2145, 0.2815, 0.174, 0.2957, 0.1816, 0.2647, 0.2145, 0.2575, 0.2123, 0.266, 0.1693, 0.2815, 0.174, 0.2575, 0.2123, 0.25, 0.2115, 0.25, 0.1677, 0.266, 0.1693, 0.25, 0.2115, 0.2425, 0.2123, 0.234, 0.1693, 0.25, 0.1677, 0.2425, 0.2123, 0.2353, 0.2145, 0.2185, 0.174, 0.234, 0.1693, 0.2353, 0.2145, 0.2286, 0.218, 0.2043, 0.1816, 0.2185, 0.174, 0.2286, 0.218, 0.2228, 0.2228, 0.1918, 0.1918, 0.2043, 0.1816, 0.2228, 0.2228, 0.218, 0.2286, 0.1816, 0.2043, 0.1918, 0.1918, 0.218, 0.2286, 0.2145, 0.2353, 0.174, 0.2185, 0.1816, 0.2043, 0.2145, 0.2353, 0.2123, 0.2425, 0.1693, 0.234, 0.174, 0.2185, 0.2123, 0.2425, 0.2115, 0.25, 0.1677, 0.25, 0.1693, 0.234, 0.2115, 0.25, 0.2123, 0.2575, 0.1693, 0.266, 0.1677, 0.25, 0.2123, 0.2575, 0.2145, 0.2647, 0.174, 0.2815, 0.1693, 0.266, 0.2145, 0.2647, 0.218, 0.2714, 0.1816, 0.2957, 0.174, 0.2815, 0.218, 0.2714, 0.2228, 0.2772, 0.1918, 0.3082, 0.1816, 0.2957, 0.2228, 0.2772, 0.2286, 0.282, 0.2043, 0.3184, 0.1918, 0.3082, 0.2286, 0.282, 0.2353, 0.2855, 0.2185, 0.326, 0.2043, 0.3184, 0.2353, 0.2855, 0.2425, 0.2877, 0.234, 0.3307, 0.2185, 0.326, 0.2425, 0.2877, 0.25, 0.2885, 0.25, 0.3323, 0.234, 0.3307, 0.2751, 0.3762, 0.2841, 0.4214, 0.25, 0.4248, 0.25, 0.3787])
me_cylinder.materials.append(mat_eye)
me_cylinder.update()
me_cube_007 = bpy.data.meshes.new('Cube.007')
me_cube_007.from_pydata([(-0.1858, -0.3169, 0.03374), (-0.1858, 0.3169, 0.03374), (0.2075, 0.09336, -0.1043), (0.2075, -0.09336, -0.1043), (-0.1994, 0.3169, -0.004305), (-0.1994, -0.3169, -0.004305), (0.1939, 0.2454, -0.1424), (0.1939, -0.2454, -0.1424), (-0.003666, -0.3868, 0.008489), (-0.003666, 0.3868, 0.008489), (-0.01721, -0.3868, -0.02956), (-0.01721, 0.3868, -0.02956), (0.1321, -0.2633, -0.04458), (0.1185, -0.2633, -0.08262), (0.1321, 0.2633, -0.04458), (0.1185, 0.2633, -0.08262)], [], [(14, 2, 3, 12), (15, 13, 7, 6), (12, 3, 7, 13), (1, 0, 5, 4), (9, 1, 4, 11), (3, 2, 6, 7), (14, 9, 11, 15), (0, 8, 10, 5), (4, 5, 10, 11), (1, 9, 8, 0), (2, 14, 15, 6), (8, 12, 13, 10), (11, 10, 13, 15), (9, 14, 12, 8)])
me_cube_007.polygons.foreach_set('use_smooth', [True] * 14)
me_cube_007.polygons.foreach_set('material_index', [1, 1, 1, 1, 1, 1, 1, 1, 1, 1, 1, 1, 1, 1])
_uv = me_cube_007.uv_layers.new(name='UVMap')
_uv.uv.foreach_set('vector', [0.5256, 0.5994, 0.5256, 0.5994, 0.5256, 0.6506, 0.5256, 0.6506, 0.5256, 0.5994, 0.5256, 0.6506, 0.5256, 0.6506, 0.5256, 0.5994, 0.5256, 0.6506, 0.5256, 0.6506, 0.5256, 0.6506, 0.5256, 0.6506, 0.5256, 0.5994, 0.5256, 0.6506, 0.5256, 0.6506, 0.5256, 0.5994, 0.5256, 0.5994, 0.5256, 0.5994, 0.5256, 0.5994, 0.5256, 0.5994, 0.5256, 0.6506, 0.5256, 0.5994, 0.5256, 0.5994, 0.5256, 0.6506, 0.5256, 0.5994, 0.5256, 0.5994, 0.5256, 0.5994, 0.5256, 0.5994, 0.5256, 0.6506, 0.5256, 0.6506, 0.5256, 0.6506, 0.5256, 0.6506, 0.5256, 0.5994, 0.5256, 0.6506, 0.5256, 0.6506, 0.5256, 0.5994, 0.5256, 0.5994, 0.5256, 0.5994, 0.5256, 0.6506, 0.5256, 0.6506, 0.5256, 0.5994, 0.5256, 0.5994, 0.5256, 0.5994, 0.5256, 0.5994, 0.5256, 0.6506, 0.5256, 0.6506, 0.5256, 0.6506, 0.5256, 0.6506, 0.5256, 0.5994, 0.5256, 0.6506, 0.5256, 0.6506, 0.5256, 0.5994, 0.5256, 0.5994, 0.5256, 0.5994, 0.5256, 0.6506, 0.5256, 0.6506])
me_cube_007.materials.append(mat_material)
me_cube_007.materials.append(mat_material_004)
me_cube_007.update()
me_cube_012 = bpy.data.meshes.new('Cube.012')
me_cube_012.from_pydata([(0.0782, -3.275e-09, 0.03489), (0.08623, 1.323e-09, 0.07523), (0.08892, 3.943e-09, 0.117), (0.08623, 4.03e-09, 0.1588), (0.0782, 1.381e-09, 0.1992), (0.06484, 3.628e-10, 0.2366), (0.07695, -0.02123, 0.03545), (0.08491, -0.02185, 0.0755), (0.08757, -0.02213, 0.117), (0.08491, -0.02185, 0.1585), (0.07695, -0.02123, 0.1986), (0.06373, -0.02066, 0.2357), (0.07695, 0.02123, 0.03545), (0.08491, 0.02185, 0.0755), (0.08757, 0.02213, 0.117), (0.08491, 0.02185, 0.1585), (0.07695, 0.02123, 0.1986), (0.06373, 0.02066, 0.2357)], [], [(12, 13, 1, 0), (13, 14, 2, 1), (14, 15, 3, 2), (15, 16, 4, 3), (16, 17, 5, 4), (4, 5, 11, 10), (3, 4, 10, 9), (2, 3, 9, 8), (1, 2, 8, 7), (0, 1, 7, 6)])
me_cube_012.polygons.foreach_set('use_smooth', [True] * 10)
_uv = me_cube_012.uv_layers.new(name='UVMap')
_uv.uv.foreach_set('vector', [0.4916, 0.6229, 0.4957, 0.6229, 0.4957, 0.625, 0.4915, 0.625, 0.4957, 0.6229, 0.5, 0.6228, 0.5, 0.625, 0.4957, 0.625, 0.5, 0.6228, 0.5043, 0.6229, 0.5043, 0.625, 0.5, 0.625, 0.5043, 0.6229, 0.5084, 0.6229, 0.5085, 0.625, 0.5043, 0.625, 0.5084, 0.6229, 0.5122, 0.623, 0.5123, 0.625, 0.5085, 0.625, 0.5085, 0.625, 0.5123, 0.625, 0.5122, 0.627, 0.5084, 0.6271, 0.5043, 0.625, 0.5085, 0.625, 0.5084, 0.6271, 0.5043, 0.6271, 0.5, 0.625, 0.5043, 0.625, 0.5043, 0.6271, 0.5, 0.6272, 0.4957, 0.625, 0.5, 0.625, 0.5, 0.6272, 0.4957, 0.6271, 0.4915, 0.625, 0.4957, 0.625, 0.4957, 0.6271, 0.4916, 0.6271])
me_cube_012.materials.append(mat_material_004)
me_cube_012.materials.append(mat_material_002)
me_cube_012.update()

# ---- objects
ob_camera = bpy.data.objects.new('Camera', cam_camera)
ob_cube_001 = bpy.data.objects.new('Cube.001', me_cube_001)
ob_plane = bpy.data.objects.new('Plane', me_plane)
ob_cube = bpy.data.objects.new('Cube', me_cube_002)
ob_cube_002 = bpy.data.objects.new('Cube.002', me_cube_003)
ob_cube_003 = bpy.data.objects.new('Cube.003', me_cube_004)
ob_cube_004 = bpy.data.objects.new('Cube.004', me_cube_005)
ob_cylinder = bpy.data.objects.new('Cylinder', me_cylinder)
ob_cube_005 = bpy.data.objects.new('Cube.005', me_cube_007)
ob_cube_007 = bpy.data.objects.new('Cube.007', me_cube_012)
ob_area_001 = bpy.data.objects.new('Area.001', light_area_003)
ob_area_002 = bpy.data.objects.new('Area.002', light_area_004)

# ---- transforms, parenting, visibility, modifiers, constraints
ob_camera.location = (21.58, -8.11e-05, 1.085)
ob_camera.rotation_euler = (-1.571, 3.142, -1.571)
ob_camera.lock_rotations_4d = False
ob_camera.empty_display_type = 'ARROWS'
ob_camera.color = (0.0, 0.0, 0.0, 0.0)
ob_camera.display_type = 'WIRE'
ob_camera.lineart.crease_threshold = 0.0
ob_cube_001.location = (0.3048, 0.6652, 2.552)
ob_cube_001.rotation_euler = (-0.5773, 0.1275, -0.3175)
ob_cube_001.scale = (0.1368, 0.2764, 0.253)
_m = ob_cube_001.modifiers.new('Subdivision', 'SUBSURF')
_m.levels = 3
_m.render_levels = 3
_m = ob_cube_001.modifiers.new('Mirror', 'MIRROR')
_m.use_axis = (False, True, False)
_m.mirror_object = ob_cube_002
ob_plane.location = (-2.374, 1.383, -2.011)
ob_plane.scale = (1.367, 3.097, 1.367)
ob_cube.location = (0.0, 0.0, 0.1064)
ob_cube.scale = (0.7475, 0.7475, 1.288)
_m = ob_cube.modifiers.new('Subdivision', 'SUBSURF')
_m.levels = 3
_m.render_levels = 3
ob_cube_002.location = (0.08435, 0.009851, 1.964)
ob_cube_002.scale = (0.6569, 1.009, 0.9199)
_m = ob_cube_002.modifiers.new('Subdivision', 'SUBSURF')
_m.levels = 3
_m.render_levels = 3
ob_cube_003.location = (0.0, 1.567, 0.9163)
ob_cube_003.rotation_euler = (1.178, -0.0, 0.0)
ob_cube_003.scale = (0.4296, 0.4296, 0.4296)
_m = ob_cube_003.modifiers.new('Subdivision', 'SUBSURF')
_m.levels = 3
_m.render_levels = 3
_m = ob_cube_003.modifiers.new('Mirror', 'MIRROR')
_m.use_axis = (False, True, False)
_m.mirror_object = ob_cube
ob_cube_004.location = (0.7564, 0.5574, -0.6117)
ob_cube_004.rotation_euler = (1.549, -0.103, -1.476)
ob_cube_004.scale = (0.3875, 0.3875, 0.3875)
_m = ob_cube_004.modifiers.new('Subdivision', 'SUBSURF')
_m.levels = 3
_m.render_levels = 3
_m = ob_cube_004.modifiers.new('Mirror', 'MIRROR')
_m.use_axis = (False, True, False)
_m.mirror_object = ob_cube
ob_cylinder.location = (0.8606, -0.1927, 2.107)
ob_cylinder.rotation_euler = (0.004623, 1.298, -0.08817)
ob_cylinder.scale = (0.0956, 0.0956, 0.02079)
_m = ob_cylinder.modifiers.new('Mirror', 'MIRROR')
_m.use_axis = (False, True, False)
_m.mirror_object = ob_cube_002
_m = ob_cylinder.modifiers.new('Subdivision', 'SUBSURF')
_m.levels = 3
ob_cube_005.location = (1.057, 0.009851, 1.931)
ob_cube_005.rotation_euler = (0.0, 0.2156, 0.0)
ob_cube_005.scale = (0.4608, 0.352, 0.9087)
_m = ob_cube_005.modifiers.new('Subdivision', 'SUBSURF')
_m.levels = 3
ob_cube_007.location = (1.073, 2.723e-10, 1.72)
ob_cube_007.scale = (0.7141, 0.6827, 1.0)
ob_cube_007.hide_render = True
_m = ob_cube_007.modifiers.new('Solidify', 'SOLIDIFY')
_m.thickness = 0.001
_m.offset = 1.0
ob_area_001.location = (5.436, 7.762, 1.138)
ob_area_001.rotation_euler = (-1.571, -0.0, -0.5776)
ob_area_002.location = (-3.578, 0.0, 9.754)
ob_area_002.rotation_euler = (-0.4525, -1.096e-07, 1.571)

# ---- collection membership
col_collection.objects.link(ob_camera)
col_collection.objects.link(ob_cube_001)
col_collection.objects.link(ob_plane)
col_collection.objects.link(ob_cube)
col_collection.objects.link(ob_cube_002)
col_collection.objects.link(ob_cube_003)
col_collection.objects.link(ob_cube_004)
col_collection.objects.link(ob_cylinder)
col_collection.objects.link(ob_cube_005)
col_collection.objects.link(ob_cube_007)
col_collection.objects.link(ob_area_001)
col_collection.objects.link(ob_area_002)

# ---- scene / render settings (as saved in the file)
scene.camera = ob_camera
scene.frame_start = 1; scene.frame_end = 250; scene.frame_set(1)
scene.render.engine = 'CYCLES'
bpy.context.view_layer.update()
